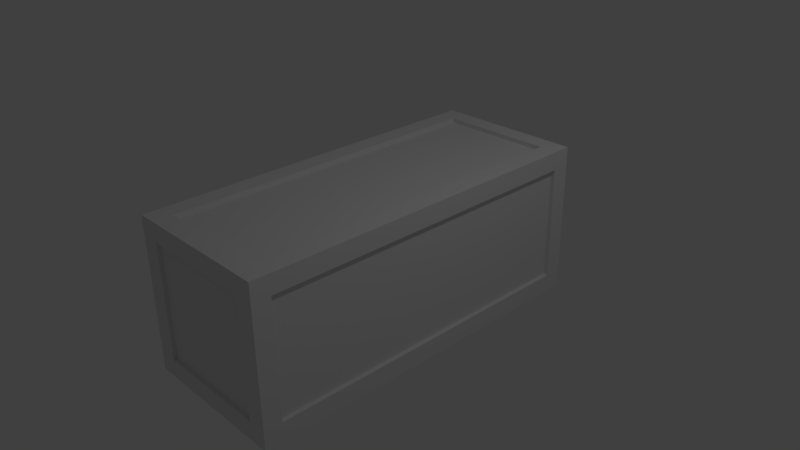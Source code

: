 # Source: ContainerA_1.blend  (saved by Blender 2.77.0; exported with 4.5.12 LTS)
import bpy
from mathutils import Matrix  # noqa: F401  (used for matrix-valued properties, if any)

bpy.ops.wm.read_factory_settings(use_empty=True)
scene = bpy.context.scene
scene.name = 'Scene'

# ---- collections
col_collection_1 = bpy.data.collections.new('Collection 1'); scene.collection.children.link(col_collection_1)

# ---- materials (node trees are filled in below, after node groups)
mat_material = bpy.data.materials.new('Material')
mat_material.alpha_threshold = 0.0
mat_material.use_transparent_shadow = False
mat_material.roughness = 0.5
mat_material.line_color = (0.0, 0.0, 0.0, 1.0)

# ---- material node trees

# ---- world
world_world = bpy.data.worlds.new('World'); scene.world = world_world
world_world.color = (0.05088, 0.05088, 0.05088)
world_world.use_sun_shadow = False
world_world.sun_shadow_jitter_overblur = 0.0
world_world.cycles.sampling_method = 'MANUAL'

# ---- cameras
cam_camera = bpy.data.cameras.new('Camera')
cam_camera.clip_end = 100.0
cam_camera.lens = 35.0
cam_camera.sensor_width = 32.0
cam_camera.sensor_height = 18.0
cam_camera.ortho_scale = 7.314
cam_camera.dof.focus_distance = 0.0
cam_camera.dof.aperture_fstop = 128.0

# ---- lights
light_lamp = bpy.data.lights.new('Lamp', 'POINT')
light_lamp.transmission_factor = 0.0
light_lamp.cutoff_distance = 30.0
light_lamp.energy = 100.0
light_lamp.shadow_buffer_clip_start = 1.001
light_lamp.shadow_soft_size = 0.1
light_lamp.shadow_maximum_resolution = 0.006
light_lamp.use_absolute_resolution = True

# ---- meshes
me_cube = bpy.data.meshes.new('Cube')
me_cube.from_pydata([(-0.8, 2.3, 1.0), (-0.8, 2.3, -1.0), (-0.8, -2.3, 1.0), (-0.8, -2.3, -1.0), (0.8, 2.3, 1.0), (0.8, -2.3, 1.0), (0.8, 2.3, -1.0), (0.8, -2.3, -1.0), (-1.0, 2.3, 0.8), (1.0, 2.3, 0.8), (-1.0, -2.3, 0.8), (1.0, -2.3, 0.8), (-0.8, 2.5, 0.8), (-0.8, -2.5, 0.8), (0.8, -2.5, 0.8), (0.8, 2.5, 0.8), (-1.0, 2.3, -0.8), (1.0, 2.3, -0.8), (-1.0, -2.3, -0.8), (1.0, -2.3, -0.8), (-0.8, -2.5, -0.8), (0.8, -2.5, -0.8), (-0.8, 2.5, -0.8), (0.8, 2.5, -0.8), (0.8, 2.3, 1.06), (-0.8, 2.3, -1.06), (0.8, -2.3, 1.06), (-0.8, -2.3, -1.06), (-0.8, 2.3, 1.06), (0.8, 2.3, -1.06), (-0.8, -2.3, 1.06), (0.8, -2.3, -1.06), (-1.06, 2.3, -0.8), (1.06, 2.3, -0.8), (-1.06, -2.3, -1.06), (-1.06, -2.3, -0.8), (1.06, -2.3, -0.8), (1.06, -2.3, 1.06), (1.06, 2.3, 1.06), (1.06, 2.3, -1.06), (1.06, -2.3, -1.06), (-1.06, 2.3, 0.8), (1.06, 2.3, 0.8), (-1.06, -2.3, 0.8), (1.06, -2.3, 0.8), (-1.06, 2.3, -1.06), (-1.06, 2.3, 1.06), (-1.06, -2.3, 1.06), (-1.06, 2.55, 0.8), (1.06, 2.55, 0.8), (1.06, 2.55, -0.8), (-1.06, 2.55, -0.8), (1.06, 2.55, 1.06), (1.06, -2.55, 0.8), (1.06, 2.55, -1.06), (-1.06, -2.55, 0.8), (1.06, -2.55, 1.06), (1.06, -2.55, -1.06), (1.06, -2.55, -0.8), (0.8, 2.55, 1.06), (-1.06, -2.55, -1.06), (-0.8, 2.55, 0.8), (-0.8, -2.55, -0.8), (0.8, -2.55, -1.06), (-1.06, -2.55, -0.8), (0.8, 2.55, -1.06), (0.8, -2.55, -0.8), (0.8, 2.55, 0.8), (-0.8, 2.55, -0.8), (-0.8, -2.55, 0.8), (0.8, -2.55, 0.8), (0.8, 2.55, -0.8), (-1.06, 2.55, 1.06), (-1.06, 2.55, -1.06), (-0.8, 2.55, -1.06), (-0.8, -2.55, -1.06), (-0.8, 2.55, 1.06), (-0.8, -2.55, 1.06), (0.8, -2.55, 1.06), (-1.06, -2.55, 1.06)], [], [(2, 0, 28, 30), (1, 3, 27, 25), (6, 7, 3, 1), (4, 0, 2, 5), (11, 9, 42, 44), (3, 7, 31, 27), (42, 33, 50, 49), (8, 10, 43, 41), (6, 1, 25, 29), (27, 75, 60, 34), (7, 6, 29, 31), (21, 14, 13, 20), (17, 9, 11, 19), (17, 19, 36, 33), (18, 10, 8, 16), (76, 28, 24, 59), (42, 38, 37, 44), (34, 60, 64, 35), (39, 29, 65, 54), (26, 78, 56, 37), (15, 23, 22, 12), (31, 63, 75, 27), (34, 45, 25, 27), (28, 46, 47, 30), (24, 38, 52, 59), (72, 46, 28, 76), (57, 63, 31, 40), (32, 51, 73, 45), (24, 26, 37, 38), (48, 72, 76, 61), (31, 29, 39, 40), (57, 40, 36, 58), (26, 30, 77, 78), (33, 39, 54, 50), (34, 35, 32, 45), (0, 4, 24, 28), (4, 5, 26, 24), (5, 2, 30, 26), (36, 40, 39, 33), (19, 11, 44, 36), (15, 12, 61, 67), (16, 8, 41, 32), (9, 17, 33, 42), (18, 16, 32, 35), (10, 18, 35, 43), (70, 66, 58, 53), (51, 68, 74, 73), (70, 78, 77, 69), (63, 66, 62, 75), (64, 60, 75, 62), (51, 48, 61, 68), (78, 70, 53, 56), (71, 65, 74, 68), (71, 50, 54, 65), (69, 55, 64, 62), (69, 77, 79, 55), (63, 57, 58, 66), (71, 67, 49, 50), (77, 30, 47, 79), (43, 35, 64, 55), (12, 22, 68, 61), (36, 44, 53, 58), (48, 51, 32, 41), (21, 20, 62, 66), (23, 15, 67, 71), (49, 52, 38, 42), (73, 74, 25, 45), (22, 23, 71, 68), (20, 13, 69, 62), (13, 14, 70, 69), (14, 21, 66, 70), (56, 53, 44, 37), (72, 48, 41, 46), (67, 59, 52, 49), (61, 76, 59, 67), (25, 74, 65, 29), (46, 41, 43, 47), (47, 43, 55, 79)])
me_cube.materials.append(mat_material)
me_cube.use_remesh_preserve_volume = False
me_cube.use_remesh_preserve_attributes = False
me_cube.use_mirror_vertex_groups = False
me_cube.update()

# ---- objects
ob_cube = bpy.data.objects.new('Cube', me_cube)
ob_lamp = bpy.data.objects.new('Lamp', light_lamp)
ob_camera = bpy.data.objects.new('Camera', cam_camera)

# ---- transforms, parenting, visibility, modifiers, constraints
ob_cube.location = (0.0, 0.0, 0.0)
ob_cube.lock_rotations_4d = False
ob_cube.empty_display_type = 'ARROWS'
ob_cube.lineart.crease_threshold = 0.0
ob_lamp.location = (4.076, 1.005, 5.904)
ob_lamp.rotation_euler = (0.6503, 0.05522, 1.866)
ob_lamp.lock_rotations_4d = False
ob_lamp.empty_display_type = 'ARROWS'
ob_lamp.color = (0.0, 0.0, 0.0, 0.0)
ob_lamp.lineart.crease_threshold = 0.0
ob_camera.location = (7.481, -6.508, 5.344)
ob_camera.rotation_euler = (1.109, 0.01082, 0.8149)
ob_camera.lock_rotations_4d = False
ob_camera.empty_display_type = 'ARROWS'
ob_camera.color = (0.0, 0.0, 0.0, 0.0)
ob_camera.display_type = 'WIRE'
ob_camera.lineart.crease_threshold = 0.0

# ---- collection membership
col_collection_1.objects.link(ob_cube)
col_collection_1.objects.link(ob_lamp)
col_collection_1.objects.link(ob_camera)

# ---- scene / render settings (as saved in the file)
scene.camera = ob_camera
scene.frame_start = 1; scene.frame_end = 250; scene.frame_set(1)
scene.render.engine = 'BLENDER_EEVEE_NEXT'
scene.render.resolution_percentage = 50
scene.render.dither_intensity = 0.0
scene.cycles.use_denoising = False
scene.cycles.samples = 128
scene.cycles.sampling_pattern = 'TABULATED_SOBOL'
scene.cycles.light_sampling_threshold = 0.0
scene.cycles.use_adaptive_sampling = False
scene.cycles.use_light_tree = False
scene.cycles.blur_glossy = 0.0
scene.cycles.sample_clamp_indirect = 0.0
scene.view_settings.view_transform = 'Standard'
bpy.context.view_layer.update()
